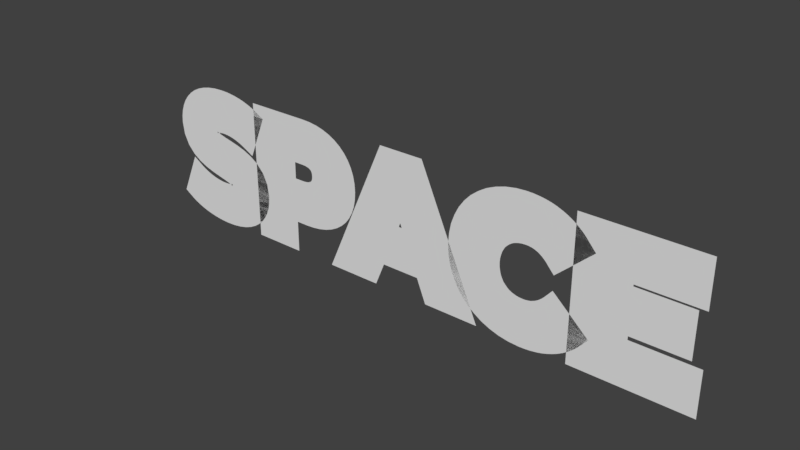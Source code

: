 # Source: space_outline.blend  (saved by Blender 2.79.0; exported with 4.5.12 LTS)
import bpy
from mathutils import Matrix  # noqa: F401  (used for matrix-valued properties, if any)

bpy.ops.wm.read_factory_settings(use_empty=True)
scene = bpy.context.scene
scene.name = 'Scene'

# ---- collections
col_collection_1 = bpy.data.collections.new('Collection 1'); scene.collection.children.link(col_collection_1)

# ---- world
world_world = bpy.data.worlds.new('World'); scene.world = world_world
world_world.color = (0.05088, 0.05088, 0.05088)
world_world.use_sun_shadow = False
world_world.sun_shadow_jitter_overblur = 0.0
world_world.cycles.sampling_method = 'MANUAL'

# ---- meshes
me_cutext = bpy.data.meshes.new('CUText')
me_cutext.from_pydata([(2.451, -0.04, 0.0), (1.956, -0.04, 0.0), (1.956, 0.5562, 0.0), (2.441, 0.5562, 0.0), (2.441, 0.3634, 0.0), (2.181, 0.3634, 0.0), (2.181, 0.3564, 0.0), (2.41, 0.3564, 0.0), (2.41, 0.1672, 0.0), (2.181, 0.1672, 0.0), (2.181, 0.1528, 0.0), (2.451, 0.1528, 0.0), (1.438, 0.3016, 0.0), (1.446, 0.343, 0.0), (1.46, 0.382, 0.0), (1.478, 0.4182, 0.0), (1.501, 0.4511, 0.0), (1.528, 0.4804, 0.0), (1.56, 0.5059, 0.0), (1.594, 0.5273, 0.0), (1.632, 0.5442, 0.0), (1.672, 0.5565, 0.0), (1.715, 0.5641, 0.0), (1.759, 0.5666, 0.0), (1.785, 0.5658, 0.0), (1.81, 0.5634, 0.0), (1.835, 0.5594, 0.0), (1.859, 0.5539, 0.0), (1.881, 0.5467, 0.0), (1.903, 0.538, 0.0), (1.924, 0.5277, 0.0), (1.944, 0.5159, 0.0), (1.963, 0.5026, 0.0), (1.981, 0.4879, 0.0), (1.997, 0.4717, 0.0), (2.037, 0.4258, 0.0), (1.885, 0.2883, 0.0), (1.851, 0.3272, 0.0), (1.844, 0.3341, 0.0), (1.837, 0.3402, 0.0), (1.83, 0.3456, 0.0), (1.823, 0.3503, 0.0), (1.816, 0.3543, 0.0), (1.808, 0.3577, 0.0), (1.801, 0.3605, 0.0), (1.793, 0.3627, 0.0), (1.785, 0.3643, 0.0), (1.776, 0.3652, 0.0), (1.767, 0.3656, 0.0), (1.751, 0.3646, 0.0), (1.736, 0.3619, 0.0), (1.723, 0.3577, 0.0), (1.711, 0.3521, 0.0), (1.701, 0.3452, 0.0), (1.692, 0.3369, 0.0), (1.683, 0.3274, 0.0), (1.677, 0.3165, 0.0), (1.671, 0.3042, 0.0), (1.667, 0.2904, 0.0), (1.664, 0.275, 0.0), (1.663, 0.2581, 0.0), (1.664, 0.2412, 0.0), (1.667, 0.2259, 0.0), (1.671, 0.212, 0.0), (1.677, 0.1997, 0.0), (1.683, 0.1888, 0.0), (1.692, 0.1793, 0.0), (1.701, 0.1711, 0.0), (1.711, 0.1641, 0.0), (1.723, 0.1585, 0.0), (1.736, 0.1543, 0.0), (1.751, 0.1516, 0.0), (1.767, 0.1507, 0.0), (1.776, 0.151, 0.0), (1.785, 0.152, 0.0), (1.793, 0.1536, 0.0), (1.801, 0.1557, 0.0), (1.808, 0.1585, 0.0), (1.816, 0.1619, 0.0), (1.823, 0.1659, 0.0), (1.83, 0.1706, 0.0), (1.837, 0.176, 0.0), (1.844, 0.1821, 0.0), (1.851, 0.189, 0.0), (1.885, 0.228, 0.0), (2.037, 0.0904, 0.0), (1.997, 0.04451, 0.0), (1.981, 0.02835, 0.0), (1.963, 0.0136, 0.0), (1.944, 0.000304, 0.0), (1.924, -0.0115, 0.0), (1.903, -0.02177, 0.0), (1.881, -0.03048, 0.0), (1.859, -0.03763, 0.0), (1.835, -0.04319, 0.0), (1.81, -0.04716, 0.0), (1.785, -0.04955, 0.0), (1.759, -0.05036, 0.0), (1.715, -0.04784, 0.0), (1.672, -0.04031, 0.0), (1.632, -0.02798, 0.0), (1.594, -0.01104, 0.0), (1.56, 0.0103, 0.0), (1.528, 0.03578, 0.0), (1.501, 0.06515, 0.0), (1.478, 0.09807, 0.0), (1.46, 0.1342, 0.0), (1.446, 0.1732, 0.0), (1.438, 0.2146, 0.0), (1.435, 0.2581, 0.0), (1.127, 0.0603, 0.0), (1.086, -0.04, 0.0), (0.8489, -0.04, 0.0), (1.112, 0.5562, 0.0), (1.308, 0.5562, 0.0), (1.572, -0.04, 0.0), (1.332, -0.04, 0.0), (1.291, 0.0603, 0.0), (1.209, 0.2659, 0.0), (1.202, 0.248, 0.0), (1.216, 0.248, 0.0), (0.982, 0.2915, 0.0), (0.9755, 0.2596, 0.0), (0.9646, 0.2296, 0.0), (0.9496, 0.2019, 0.0), (0.9305, 0.177, 0.0), (0.9079, 0.1553, 0.0), (0.882, 0.1368, 0.0), (0.8532, 0.1216, 0.0), (0.8219, 0.1099, 0.0), (0.7883, 0.1016, 0.0), (0.7525, 0.09658, 0.0), (0.7156, 0.09496, 0.0), (0.6648, 0.09496, 0.0), (0.6648, -0.04, 0.0), (0.4388, -0.04, 0.0), (0.4388, 0.5562, 0.0), (0.7156, 0.5562, 0.0), (0.7525, 0.5546, 0.0), (0.7883, 0.5496, 0.0), (0.8219, 0.5412, 0.0), (0.8532, 0.5295, 0.0), (0.882, 0.5143, 0.0), (0.9079, 0.4958, 0.0), (0.9306, 0.4739, 0.0), (0.9496, 0.449, 0.0), (0.9647, 0.4213, 0.0), (0.9755, 0.3911, 0.0), (0.982, 0.359, 0.0), (0.9842, 0.3252, 0.0), (0.7562, 0.3322, 0.0), (0.7552, 0.3379, 0.0), (0.7538, 0.3422, 0.0), (0.7521, 0.3456, 0.0), (0.7502, 0.3483, 0.0), (0.7477, 0.3508, 0.0), (0.7445, 0.3531, 0.0), (0.74, 0.3555, 0.0), (0.7341, 0.3577, 0.0), (0.7264, 0.3595, 0.0), (0.717, 0.3607, 0.0), (0.7051, 0.3612, 0.0), (0.6648, 0.3612, 0.0), (0.6648, 0.29, 0.0), (0.7051, 0.29, 0.0), (0.717, 0.2905, 0.0), (0.7264, 0.2917, 0.0), (0.7341, 0.2935, 0.0), (0.7401, 0.2957, 0.0), (0.7446, 0.298, 0.0), (0.7479, 0.3004, 0.0), (0.7503, 0.3028, 0.0), (0.7522, 0.3055, 0.0), (0.7538, 0.3088, 0.0), (0.7552, 0.313, 0.0), (0.7562, 0.3185, 0.0), (0.7565, 0.3252, 0.0), (0.04556, 0.2124, 0.0), (0.09548, 0.1813, 0.0), (0.1062, 0.1754, 0.0), (0.1177, 0.1698, 0.0), (0.1297, 0.1646, 0.0), (0.1421, 0.1598, 0.0), (0.155, 0.1556, 0.0), (0.1681, 0.152, 0.0), (0.1813, 0.1489, 0.0), (0.1946, 0.1465, 0.0), (0.2079, 0.1447, 0.0), (0.221, 0.1436, 0.0), (0.2339, 0.1433, 0.0), (0.2461, 0.1436, 0.0), (0.2565, 0.1444, 0.0), (0.2651, 0.1456, 0.0), (0.2717, 0.1471, 0.0), (0.2764, 0.1487, 0.0), (0.2791, 0.15, 0.0), (0.2802, 0.1506, 0.0), (0.2799, 0.1504, 0.0), (0.279, 0.1492, 0.0), (0.2782, 0.1475, 0.0), (0.2778, 0.146, 0.0), (0.2773, 0.1405, 0.0), (0.2776, 0.1396, 0.0), (0.2752, 0.1416, 0.0), (0.259, 0.1483, 0.0), (0.2321, 0.1557, 0.0), (0.1983, 0.1633, 0.0), (0.1606, 0.1724, 0.0), (0.121, 0.1844, 0.0), (0.08152, 0.2013, 0.0), (0.04421, 0.2255, 0.0), (0.01254, 0.2598, 0.0), (-0.008705, 0.3047, 0.0), (-0.01585, 0.3578, 0.0), (-0.0138, 0.3874, 0.0), (-0.007834, 0.415, 0.0), (0.002214, 0.4413, 0.0), (0.01632, 0.466, 0.0), (0.03434, 0.4886, 0.0), (0.05607, 0.5087, 0.0), (0.08125, 0.5261, 0.0), (0.1096, 0.5404, 0.0), (0.1411, 0.5517, 0.0), (0.1755, 0.5599, 0.0), (0.2127, 0.5649, 0.0), (0.2525, 0.5666, 0.0), (0.2713, 0.5662, 0.0), (0.2896, 0.5652, 0.0), (0.3079, 0.5634, 0.0), (0.3261, 0.561, 0.0), (0.3441, 0.5579, 0.0), (0.3619, 0.5541, 0.0), (0.3794, 0.5496, 0.0), (0.3965, 0.5443, 0.0), (0.4132, 0.5384, 0.0), (0.4295, 0.5318, 0.0), (0.4452, 0.5244, 0.0), (0.491, 0.4996, 0.0), (0.4156, 0.3177, 0.0), (0.3652, 0.3436, 0.0), (0.3542, 0.3488, 0.0), (0.3433, 0.3535, 0.0), (0.3325, 0.3577, 0.0), (0.3219, 0.3613, 0.0), (0.3114, 0.3645, 0.0), (0.3011, 0.3671, 0.0), (0.2909, 0.3692, 0.0), (0.281, 0.3709, 0.0), (0.2712, 0.372, 0.0), (0.2616, 0.3727, 0.0), (0.2523, 0.373, 0.0), (0.2402, 0.3726, 0.0), (0.2301, 0.3717, 0.0), (0.222, 0.3702, 0.0), (0.2159, 0.3686, 0.0), (0.2116, 0.367, 0.0), (0.2092, 0.3656, 0.0), (0.2082, 0.3649, 0.0), (0.2082, 0.3649, 0.0), (0.2086, 0.3654, 0.0), (0.2089, 0.3662, 0.0), (0.209, 0.3667, 0.0), (0.2094, 0.3716, 0.0), (0.2088, 0.3734, 0.0), (0.2109, 0.3717, 0.0), (0.2272, 0.3652, 0.0), (0.2542, 0.3581, 0.0), (0.2879, 0.3507, 0.0), (0.3256, 0.3419, 0.0), (0.3651, 0.3301, 0.0), (0.4046, 0.3133, 0.0), (0.4418, 0.2892, 0.0), (0.4735, 0.2552, 0.0), (0.4947, 0.2105, 0.0), (0.5018, 0.1576, 0.0), (0.4998, 0.1284, 0.0), (0.4938, 0.1012, 0.0), (0.4837, 0.07508, 0.0), (0.4696, 0.05056, 0.0), (0.4516, 0.02806, 0.0), (0.43, 0.007989, 0.0), (0.4048, -0.009384, 0.0), (0.3765, -0.02386, 0.0), (0.345, -0.03529, 0.0), (0.3106, -0.04359, 0.0), (0.2733, -0.04865, 0.0), (0.2334, -0.05034, 0.0), (0.2101, -0.04983, 0.0), (0.1874, -0.04833, 0.0), (0.165, -0.0459, 0.0), (0.1429, -0.04256, 0.0), (0.1214, -0.03837, 0.0), (0.1005, -0.03334, 0.0), (0.08026, -0.0275, 0.0), (0.06081, -0.02087, 0.0), (0.04223, -0.01346, 0.0), (0.02461, -0.005265, 0.0), (0.008016, 0.003754, 0.0), (-0.03505, 0.0313, 0.0)], [], [(1, 5, 2), (5, 3, 2), (5, 4, 3), (1, 6, 5), (1, 9, 6), (9, 7, 6), (9, 8, 7), (1, 10, 9), (1, 11, 10), (1, 0, 11), (22, 24, 23), (22, 25, 24), (21, 25, 22), (21, 26, 25), (21, 27, 26), (20, 27, 21), (20, 28, 27), (20, 29, 28), (19, 29, 20), (19, 30, 29), (19, 31, 30), (18, 31, 19), (18, 32, 31), (17, 32, 18), (17, 33, 32), (17, 34, 33), (16, 34, 17), (16, 35, 34), (15, 35, 16), (15, 46, 35), (46, 45, 35), (45, 44, 35), (44, 43, 35), (43, 42, 35), (42, 41, 35), (41, 40, 35), (40, 39, 35), (39, 38, 35), (38, 37, 35), (37, 36, 35), (14, 47, 15), (47, 46, 15), (13, 49, 14), (49, 48, 14), (48, 47, 14), (13, 50, 49), (13, 51, 50), (13, 52, 51), (13, 53, 52), (13, 54, 53), (12, 54, 13), (12, 55, 54), (12, 56, 55), (12, 57, 56), (12, 58, 57), (109, 58, 12), (109, 59, 58), (109, 60, 59), (108, 60, 109), (108, 61, 60), (108, 62, 61), (83, 85, 84), (108, 63, 62), (107, 63, 108), (107, 64, 63), (107, 65, 64), (82, 85, 83), (107, 66, 65), (81, 85, 82), (107, 67, 66), (80, 85, 81), (106, 67, 107), (106, 68, 67), (79, 85, 80), (78, 85, 79), (106, 69, 68), (77, 85, 78), (76, 85, 77), (106, 70, 69), (75, 85, 76), (106, 71, 70), (74, 85, 75), (73, 85, 74), (106, 72, 71), (72, 85, 73), (106, 85, 72), (105, 85, 106), (104, 85, 105), (104, 86, 85), (103, 86, 104), (103, 87, 86), (102, 87, 103), (102, 88, 87), (102, 89, 88), (101, 89, 102), (101, 90, 89), (100, 90, 101), (100, 91, 90), (100, 92, 91), (99, 92, 100), (99, 93, 92), (99, 94, 93), (98, 94, 99), (98, 95, 94), (98, 96, 95), (97, 96, 98), (112, 114, 113), (112, 118, 114), (118, 115, 114), (112, 119, 118), (120, 115, 118), (112, 120, 119), (112, 110, 120), (110, 117, 120), (117, 115, 120), (112, 111, 110), (116, 115, 117), (135, 137, 136), (135, 138, 137), (135, 162, 138), (162, 139, 138), (162, 140, 139), (162, 141, 140), (162, 142, 141), (162, 143, 142), (162, 144, 143), (162, 145, 144), (162, 146, 145), (162, 147, 146), (162, 161, 147), (161, 148, 147), (135, 163, 162), (160, 148, 161), (159, 148, 160), (158, 148, 159), (158, 149, 148), (157, 149, 158), (156, 149, 157), (155, 149, 156), (154, 149, 155), (153, 149, 154), (152, 149, 153), (151, 149, 152), (150, 149, 151), (176, 149, 150), (175, 149, 176), (175, 121, 149), (174, 121, 175), (173, 121, 174), (172, 121, 173), (171, 121, 172), (170, 121, 171), (169, 121, 170), (168, 121, 169), (167, 121, 168), (166, 121, 167), (165, 121, 166), (165, 122, 121), (164, 122, 165), (135, 164, 163), (135, 133, 164), (133, 122, 164), (133, 123, 122), (133, 124, 123), (133, 125, 124), (133, 126, 125), (133, 127, 126), (133, 128, 127), (133, 129, 128), (133, 130, 129), (133, 131, 130), (133, 132, 131), (135, 134, 133), (224, 226, 225), (224, 227, 226), (224, 228, 227), (223, 228, 224), (223, 229, 228), (223, 230, 229), (222, 230, 223), (222, 231, 230), (222, 232, 231), (221, 232, 222), (221, 233, 232), (221, 234, 233), (220, 234, 221), (220, 235, 234), (220, 236, 235), (219, 236, 220), (219, 237, 236), (218, 237, 219), (218, 240, 237), (240, 239, 237), (239, 238, 237), (217, 242, 218), (242, 241, 218), (241, 240, 218), (216, 245, 217), (245, 244, 217), (244, 243, 217), (243, 242, 217), (215, 247, 216), (247, 246, 216), (246, 245, 216), (214, 249, 215), (249, 248, 215), (248, 247, 215), (213, 263, 214), (263, 250, 214), (250, 249, 214), (213, 262, 263), (264, 251, 263), (251, 250, 263), (264, 252, 251), (265, 253, 264), (253, 252, 264), (213, 261, 262), (254, 265, 253), (255, 265, 254), (256, 265, 255), (213, 260, 261), (213, 259, 260), (257, 265, 256), (213, 258, 259), (257, 266, 265), (258, 266, 257), (213, 266, 258), (213, 267, 266), (212, 267, 213), (212, 268, 267), (212, 269, 268), (212, 270, 269), (212, 271, 270), (211, 271, 212), (211, 272, 271), (210, 272, 211), (210, 273, 272), (209, 273, 210), (298, 178, 177), (209, 274, 273), (208, 274, 209), (207, 274, 208), (298, 179, 178), (298, 180, 179), (206, 274, 207), (298, 181, 180), (298, 182, 181), (205, 274, 206), (298, 183, 182), (205, 275, 274), (204, 196, 205), (196, 275, 205), (298, 184, 183), (298, 185, 184), (204, 195, 196), (197, 275, 196), (198, 275, 197), (204, 194, 195), (199, 275, 198), (298, 186, 185), (204, 193, 194), (203, 193, 204), (200, 275, 199), (192, 203, 193), (298, 187, 186), (201, 275, 200), (191, 203, 192), (298, 188, 187), (190, 203, 191), (298, 189, 188), (189, 203, 190), (298, 203, 189), (298, 202, 203), (202, 275, 201), (298, 275, 202), (298, 276, 275), (298, 277, 276), (298, 278, 277), (298, 279, 278), (297, 279, 298), (297, 280, 279), (297, 281, 280), (296, 281, 297), (295, 281, 296), (295, 282, 281), (294, 282, 295), (293, 282, 294), (293, 283, 282), (292, 283, 293), (291, 283, 292), (291, 284, 283), (290, 284, 291), (289, 284, 290), (289, 285, 284), (288, 285, 289), (287, 285, 288), (287, 286, 285)])
me_cutext.use_remesh_preserve_volume = False
me_cutext.use_remesh_preserve_attributes = False
me_cutext.use_mirror_vertex_groups = False
me_cutext.update()

# ---- objects
ob_text = bpy.data.objects.new('Text', me_cutext)

# ---- transforms, parenting, visibility, modifiers, constraints
ob_text.location = (0.0, 0.0, 0.0)
ob_text.rotation_euler = (1.571, -0.0, 0.0)
ob_text.lineart.crease_threshold = 0.0

# ---- collection membership
col_collection_1.objects.link(ob_text)

# ---- scene / render settings (as saved in the file)
scene.frame_start = 1; scene.frame_end = 250; scene.frame_set(1)
scene.render.engine = 'BLENDER_EEVEE_NEXT'
scene.render.resolution_percentage = 50
scene.render.dither_intensity = 0.0
scene.cycles.use_denoising = False
scene.cycles.samples = 128
scene.cycles.sampling_pattern = 'TABULATED_SOBOL'
scene.cycles.use_adaptive_sampling = False
scene.cycles.use_light_tree = False
scene.cycles.blur_glossy = 0.0
scene.cycles.sample_clamp_indirect = 0.0
scene.view_settings.view_transform = 'Standard'
bpy.context.view_layer.update()

# ---- added for rendering (the .blend has no active camera and no usable light): camera, sun
cam_auto = bpy.data.cameras.new('AutoCamera')
cam_auto.lens = 50.0
cam_auto.sensor_width = 36.0
cam_auto.clip_end = 1000.0
ob_auto_camera = bpy.data.objects.new('AutoCamera', cam_auto)
scene.collection.objects.link(ob_auto_camera)
ob_auto_camera.location = (3.57736, -2.84349, 2.15377)
ob_auto_camera.rotation_euler = (1.09748, -7.21219e-08, 0.694738)
scene.camera = ob_auto_camera
light_auto_sun = bpy.data.lights.new('AutoSun', 'SUN')
light_auto_sun.energy = 3.0
light_auto_sun.angle = 0.0523599
ob_auto_sun = bpy.data.objects.new('AutoSun', light_auto_sun)
scene.collection.objects.link(ob_auto_sun)
ob_auto_sun.rotation_euler = (0.872665, 0.174533, 0.523599)
bpy.context.view_layer.update()
